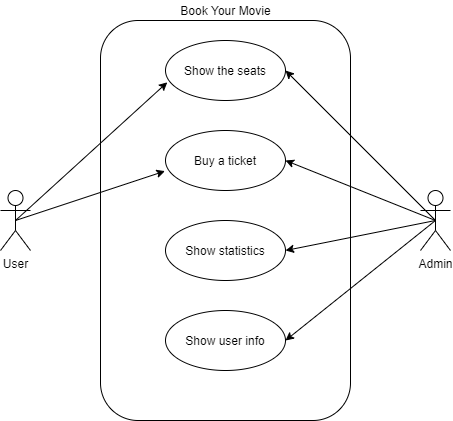

The diagram above was exported from draw.io. Its source (the exported page's mxGraphModel, read from the mxfile embedded in the PNG):
<mxGraphModel dx="1038" dy="580" grid="1" gridSize="10" guides="1" tooltips="1" connect="1" arrows="1" fold="1" page="1" pageScale="1" pageWidth="827" pageHeight="1169" math="0" shadow="0">
  <root>
    <mxCell id="0" />
    <mxCell id="1" parent="0" />
    <mxCell id="CLdm0PNSssaLPgR5H3vQ-1" value="" style="rounded=1;whiteSpace=wrap;html=1;" vertex="1" parent="1">
      <mxGeometry x="300" y="90" width="250" height="400" as="geometry" />
    </mxCell>
    <mxCell id="CLdm0PNSssaLPgR5H3vQ-2" value="Book Your Movie" style="text;html=1;align=center;verticalAlign=middle;resizable=0;points=[];autosize=1;" vertex="1" parent="1">
      <mxGeometry x="370" y="70" width="110" height="20" as="geometry" />
    </mxCell>
    <mxCell id="CLdm0PNSssaLPgR5H3vQ-3" value="User" style="shape=umlActor;verticalLabelPosition=bottom;verticalAlign=top;html=1;outlineConnect=0;" vertex="1" parent="1">
      <mxGeometry x="200" y="260" width="30" height="60" as="geometry" />
    </mxCell>
    <mxCell id="CLdm0PNSssaLPgR5H3vQ-4" value="Admin" style="shape=umlActor;verticalLabelPosition=bottom;verticalAlign=top;html=1;outlineConnect=0;" vertex="1" parent="1">
      <mxGeometry x="620" y="260" width="30" height="60" as="geometry" />
    </mxCell>
    <mxCell id="CLdm0PNSssaLPgR5H3vQ-7" value="Show the seats" style="ellipse;whiteSpace=wrap;html=1;" vertex="1" parent="1">
      <mxGeometry x="365" y="110" width="120" height="60" as="geometry" />
    </mxCell>
    <mxCell id="CLdm0PNSssaLPgR5H3vQ-9" value="Buy a ticket" style="ellipse;whiteSpace=wrap;html=1;" vertex="1" parent="1">
      <mxGeometry x="365" y="200" width="120" height="60" as="geometry" />
    </mxCell>
    <mxCell id="CLdm0PNSssaLPgR5H3vQ-10" value="Show statistics" style="ellipse;whiteSpace=wrap;html=1;" vertex="1" parent="1">
      <mxGeometry x="365" y="290" width="120" height="60" as="geometry" />
    </mxCell>
    <mxCell id="CLdm0PNSssaLPgR5H3vQ-11" value="Show user info" style="ellipse;whiteSpace=wrap;html=1;" vertex="1" parent="1">
      <mxGeometry x="365" y="380" width="120" height="60" as="geometry" />
    </mxCell>
    <mxCell id="CLdm0PNSssaLPgR5H3vQ-12" value="" style="endArrow=classic;html=1;exitX=0.5;exitY=0.5;exitDx=0;exitDy=0;exitPerimeter=0;entryX=0.015;entryY=0.697;entryDx=0;entryDy=0;entryPerimeter=0;" edge="1" parent="1" source="CLdm0PNSssaLPgR5H3vQ-3" target="CLdm0PNSssaLPgR5H3vQ-7">
      <mxGeometry width="50" height="50" relative="1" as="geometry">
        <mxPoint x="390" y="320" as="sourcePoint" />
        <mxPoint x="440" y="270" as="targetPoint" />
      </mxGeometry>
    </mxCell>
    <mxCell id="CLdm0PNSssaLPgR5H3vQ-13" value="" style="endArrow=classic;html=1;exitX=0.5;exitY=0.5;exitDx=0;exitDy=0;exitPerimeter=0;entryX=-0.005;entryY=0.677;entryDx=0;entryDy=0;entryPerimeter=0;" edge="1" parent="1" source="CLdm0PNSssaLPgR5H3vQ-3" target="CLdm0PNSssaLPgR5H3vQ-9">
      <mxGeometry width="50" height="50" relative="1" as="geometry">
        <mxPoint x="225" y="300" as="sourcePoint" />
        <mxPoint x="376.79999999999995" y="161.82000000000005" as="targetPoint" />
      </mxGeometry>
    </mxCell>
    <mxCell id="CLdm0PNSssaLPgR5H3vQ-14" value="" style="endArrow=classic;html=1;exitX=0.5;exitY=0.5;exitDx=0;exitDy=0;exitPerimeter=0;entryX=1;entryY=0.5;entryDx=0;entryDy=0;" edge="1" parent="1" source="CLdm0PNSssaLPgR5H3vQ-4" target="CLdm0PNSssaLPgR5H3vQ-7">
      <mxGeometry width="50" height="50" relative="1" as="geometry">
        <mxPoint x="390" y="320" as="sourcePoint" />
        <mxPoint x="440" y="270" as="targetPoint" />
      </mxGeometry>
    </mxCell>
    <mxCell id="CLdm0PNSssaLPgR5H3vQ-15" value="" style="endArrow=classic;html=1;entryX=1;entryY=0.5;entryDx=0;entryDy=0;exitX=0.5;exitY=0.5;exitDx=0;exitDy=0;exitPerimeter=0;" edge="1" parent="1" source="CLdm0PNSssaLPgR5H3vQ-4" target="CLdm0PNSssaLPgR5H3vQ-9">
      <mxGeometry width="50" height="50" relative="1" as="geometry">
        <mxPoint x="645" y="300" as="sourcePoint" />
        <mxPoint x="495" y="150" as="targetPoint" />
      </mxGeometry>
    </mxCell>
    <mxCell id="CLdm0PNSssaLPgR5H3vQ-16" value="" style="endArrow=classic;html=1;entryX=1;entryY=0.5;entryDx=0;entryDy=0;exitX=0.5;exitY=0.5;exitDx=0;exitDy=0;exitPerimeter=0;" edge="1" parent="1" source="CLdm0PNSssaLPgR5H3vQ-4" target="CLdm0PNSssaLPgR5H3vQ-10">
      <mxGeometry width="50" height="50" relative="1" as="geometry">
        <mxPoint x="630" y="294" as="sourcePoint" />
        <mxPoint x="495" y="240" as="targetPoint" />
      </mxGeometry>
    </mxCell>
    <mxCell id="CLdm0PNSssaLPgR5H3vQ-17" value="" style="endArrow=classic;html=1;entryX=1;entryY=0.5;entryDx=0;entryDy=0;exitX=0.5;exitY=0.5;exitDx=0;exitDy=0;exitPerimeter=0;" edge="1" parent="1" source="CLdm0PNSssaLPgR5H3vQ-4" target="CLdm0PNSssaLPgR5H3vQ-11">
      <mxGeometry width="50" height="50" relative="1" as="geometry">
        <mxPoint x="630" y="290" as="sourcePoint" />
        <mxPoint x="505" y="250" as="targetPoint" />
      </mxGeometry>
    </mxCell>
  </root>
</mxGraphModel>